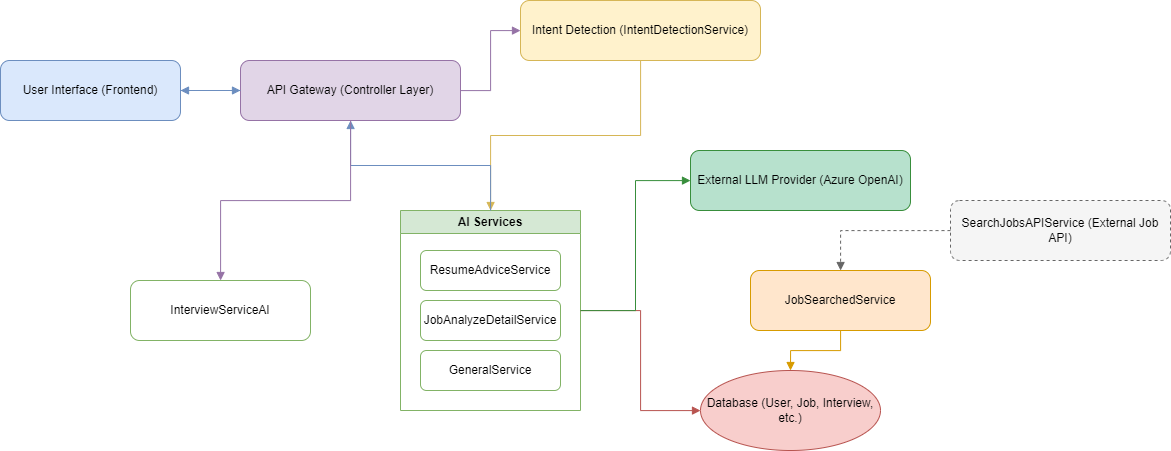

The diagram above was exported from draw.io. Its source (the exported page's mxGraphModel, read from the mxfile embedded in the PNG):
<mxGraphModel dx="1691" dy="1187" grid="1" gridSize="10" guides="1" tooltips="1" connect="1" arrows="1" fold="1" page="1" pageScale="1" pageWidth="827" pageHeight="1169" math="0" shadow="0">
  <root>
    <mxCell id="0" />
    <mxCell id="1" parent="0" />
    <mxCell id="2" value="User Interface (Frontend)" style="rounded=1;whiteSpace=wrap;html=1;fillColor=#dae8fc;strokeColor=#6c8ebf;" parent="1" vertex="1">
      <mxGeometry x="60" y="120" width="180" height="60" as="geometry" />
    </mxCell>
    <mxCell id="3" value="API Gateway (Controller Layer)" style="rounded=1;whiteSpace=wrap;html=1;fillColor=#e1d5e7;strokeColor=#9673a6;" parent="1" vertex="1">
      <mxGeometry x="300" y="120" width="220" height="60" as="geometry" />
    </mxCell>
    <mxCell id="4" value="Intent Detection (IntentDetectionService)" style="rounded=1;whiteSpace=wrap;html=1;fillColor=#fff2cc;strokeColor=#d6b656;" parent="1" vertex="1">
      <mxGeometry x="580" y="60" width="240" height="60" as="geometry" />
    </mxCell>
    <mxCell id="5" value="AI Services" style="swimlane;whiteSpace=wrap;html=1;fillColor=#d5e8d4;strokeColor=#82b366;" parent="1" vertex="1">
      <mxGeometry x="460" y="270" width="180" height="200" as="geometry" />
    </mxCell>
    <mxCell id="6" value="ResumeAdviceService" style="rounded=1;whiteSpace=wrap;html=1;fillColor=#ffffff;strokeColor=#82b366;" parent="5" vertex="1">
      <mxGeometry x="20" y="40" width="140" height="40" as="geometry" />
    </mxCell>
    <mxCell id="7" value="JobAnalyzeDetailService" style="rounded=1;whiteSpace=wrap;html=1;fillColor=#ffffff;strokeColor=#82b366;" parent="5" vertex="1">
      <mxGeometry x="20" y="90" width="140" height="40" as="geometry" />
    </mxCell>
    <mxCell id="8" value="GeneralService" style="rounded=1;whiteSpace=wrap;html=1;fillColor=#ffffff;strokeColor=#82b366;" parent="5" vertex="1">
      <mxGeometry x="20" y="140" width="140" height="40" as="geometry" />
    </mxCell>
    <mxCell id="9" value="InterviewServiceAI" style="rounded=1;whiteSpace=wrap;html=1;fillColor=#ffffff;strokeColor=#82b366;" parent="1" vertex="1">
      <mxGeometry x="190" y="340" width="180" height="60" as="geometry" />
    </mxCell>
    <mxCell id="20" value="JobSearchedService" style="rounded=1;whiteSpace=wrap;html=1;fillColor=#ffe6cc;strokeColor=#d79b00;" parent="1" vertex="1">
      <mxGeometry x="810" y="330" width="180" height="60" as="geometry" />
    </mxCell>
    <mxCell id="21" value="SearchJobsAPIService (External Job API)" style="rounded=1;whiteSpace=wrap;html=1;fillColor=#f5f5f5;strokeColor=#666666;dashed=1;" parent="1" vertex="1">
      <mxGeometry x="1010" y="260" width="220" height="60" as="geometry" />
    </mxCell>
    <mxCell id="10" value="Database (User, Job, Interview, etc.)" style="ellipse;whiteSpace=wrap;html=1;fillColor=#f8cecc;strokeColor=#b85450;" parent="1" vertex="1">
      <mxGeometry x="760" y="430" width="180" height="80" as="geometry" />
    </mxCell>
    <mxCell id="11" value="External LLM Provider (Azure OpenAI)" style="rounded=1;whiteSpace=wrap;html=1;fillColor=#b7e1cd;strokeColor=#388e3c;" parent="1" vertex="1">
      <mxGeometry x="750" y="210" width="220" height="60" as="geometry" />
    </mxCell>
    <mxCell id="12" style="edgeStyle=orthogonalEdgeStyle;rounded=0;orthogonalLoop=1;jettySize=auto;html=1;endArrow=block;endFill=1;strokeColor=#6c8ebf;" parent="1" source="2" target="3" edge="1">
      <mxGeometry relative="1" as="geometry" />
    </mxCell>
    <mxCell id="13" style="edgeStyle=orthogonalEdgeStyle;rounded=0;orthogonalLoop=1;jettySize=auto;html=1;endArrow=block;endFill=1;strokeColor=#9673a6;" parent="1" source="3" target="4" edge="1">
      <mxGeometry relative="1" as="geometry" />
    </mxCell>
    <mxCell id="14" style="edgeStyle=orthogonalEdgeStyle;rounded=0;orthogonalLoop=1;jettySize=auto;html=1;endArrow=block;endFill=1;strokeColor=#d6b656;" parent="1" source="4" target="5" edge="1">
      <mxGeometry relative="1" as="geometry" />
    </mxCell>
    <mxCell id="15" style="edgeStyle=orthogonalEdgeStyle;rounded=0;orthogonalLoop=1;jettySize=auto;html=1;endArrow=block;endFill=1;strokeColor=#b85450;" parent="1" source="5" target="10" edge="1">
      <mxGeometry relative="1" as="geometry" />
    </mxCell>
    <mxCell id="16" style="edgeStyle=orthogonalEdgeStyle;rounded=0;orthogonalLoop=1;jettySize=auto;html=1;endArrow=block;endFill=1;strokeColor=#388e3c;" parent="1" source="5" target="11" edge="1">
      <mxGeometry relative="1" as="geometry" />
    </mxCell>
    <mxCell id="17" style="edgeStyle=orthogonalEdgeStyle;rounded=0;orthogonalLoop=1;jettySize=auto;html=1;endArrow=block;endFill=1;strokeColor=#6c8ebf;" parent="1" source="5" target="3" edge="1">
      <mxGeometry relative="1" as="geometry" />
    </mxCell>
    <mxCell id="18" style="edgeStyle=orthogonalEdgeStyle;rounded=0;orthogonalLoop=1;jettySize=auto;html=1;endArrow=block;endFill=1;strokeColor=#6c8ebf;dashed=1;" parent="1" source="3" target="2" edge="1">
      <mxGeometry relative="1" as="geometry" />
    </mxCell>
    <mxCell id="22" style="edgeStyle=orthogonalEdgeStyle;rounded=0;orthogonalLoop=1;jettySize=auto;html=1;endArrow=block;endFill=1;strokeColor=#9673a6;" parent="1" source="3" target="9" edge="1">
      <mxGeometry relative="1" as="geometry" />
    </mxCell>
    <mxCell id="23" style="edgeStyle=orthogonalEdgeStyle;rounded=0;orthogonalLoop=1;jettySize=auto;html=1;endArrow=block;endFill=1;strokeColor=#d79b00;" parent="1" source="20" target="10" edge="1">
      <mxGeometry relative="1" as="geometry" />
    </mxCell>
    <mxCell id="24" style="edgeStyle=orthogonalEdgeStyle;rounded=0;orthogonalLoop=1;jettySize=auto;html=1;endArrow=block;endFill=1;strokeColor=#666666;dashed=1;" parent="1" source="21" target="20" edge="1">
      <mxGeometry relative="1" as="geometry" />
    </mxCell>
  </root>
</mxGraphModel>